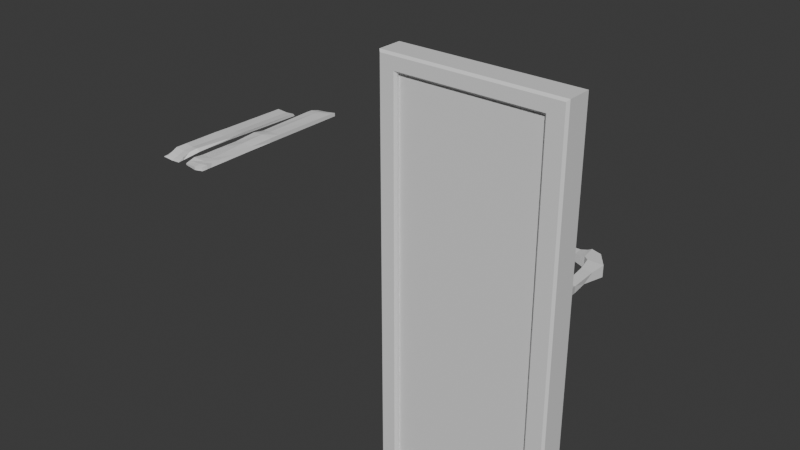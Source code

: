 # Source: SomeStarter.blend  (saved by Blender 5.1.29; exported with 4.5.12 LTS)
import bpy
from mathutils import Matrix  # noqa: F401  (used for matrix-valued properties, if any)

bpy.ops.wm.read_factory_settings(use_empty=True)
scene = bpy.context.scene
scene.name = 'Scene'

# ---- collections
col_collection = bpy.data.collections.new('Collection'); scene.collection.children.link(col_collection)

# ---- materials (node trees are filled in below, after node groups)
mat_material = bpy.data.materials.new('Material')
mat_material.alpha_threshold = 0.0
mat_material.use_backface_culling_lightprobe_volume = False
mat_material.roughness = 0.5
mat_material.line_color = (0.0, 0.0, 0.0, 1.0)

# ---- material node trees
mat_material.use_nodes = True; mat_material.node_tree.nodes.clear()
_N = mat_material.node_tree.nodes; _L = mat_material.node_tree.links
n0 = _N.new('ShaderNodeOutputMaterial'); n0.name = 'Material Output'; n0.location = (200, 100)
n1 = _N.new('ShaderNodeBsdfPrincipled'); n1.name = 'Principled BSDF'; n1.location = (-200, 100)
_L.new(n1.outputs[0], n0.inputs[0])
n0.is_active_output = True

# ---- world
world_world = bpy.data.worlds.new('World'); scene.world = world_world
world_world.use_nodes = True; world_world.node_tree.nodes.clear()
_N = world_world.node_tree.nodes; _L = world_world.node_tree.links
n0 = _N.new('ShaderNodeOutputWorld'); n0.name = 'World Output'; n0.location = (200, 100)
n1 = _N.new('ShaderNodeBackground'); n1.name = 'Background'; n1.location = (-200, 100)
n1.inputs[0].default_value = (0.05088, 0.05088, 0.05088, 1.0)
_L.new(n1.outputs[0], n0.inputs[0])
n0.is_active_output = True
world_world.color = (0.05088, 0.05088, 0.05088)
world_world.sun_shadow_jitter_overblur = 0.0

# ---- meshes
me_cube = bpy.data.meshes.new('Cube')
me_cube.from_pydata([(9.151, 0.5084, 17.86), (9.151, 0.5084, -26.06), (9.151, -0.5084, 17.86), (9.151, -0.5084, -26.06), (-9.151, 0.5084, 17.86), (-9.151, 0.5084, -26.06), (-9.151, -0.5084, 17.86), (-9.151, -0.5084, -26.06), (-7.255, 0.5084, -26.06), (-7.255, -0.5084, 17.86), (-7.255, -0.5084, -26.06), (-7.255, 0.5084, 17.86), (7.082, -0.5084, -26.06), (7.082, 0.5084, 17.86), (7.082, 0.5084, -26.06), (7.082, -0.5084, 17.86), (9.151, 0.5084, 16.14), (-9.151, -0.5084, 16.14), (9.151, -0.5084, 16.14), (-9.151, 0.5084, 16.14), (-7.255, -0.5084, 16.14), (7.082, -0.5084, 16.14), (9.151, 0.5084, -24.0), (9.151, -0.5084, -24.0), (-9.151, 0.5084, -24.0), (-7.255, 0.5084, -24.0), (-7.255, -0.5084, -24.0), (7.082, -0.5084, -24.0), (7.082, 0.5084, -24.0), (-9.151, -0.5084, -24.0), (-9.151, -0.5084, 0.8376), (9.151, 0.5084, 0.8376), (9.151, -0.5084, 0.8376), (-9.151, 0.5084, 0.8376), (-7.255, -0.5084, 0.8376), (7.082, -0.5084, 0.8376), (9.151, 0.5084, -0.8189), (9.151, -0.5084, -0.8189), (-9.151, 0.5084, -0.8189), (-7.255, 0.5084, -0.8189), (-7.255, -0.5084, -0.8189), (7.082, -0.5084, -0.8189), (7.082, 0.5084, -0.8189), (-9.151, -0.5084, -0.8189), (9.151, 0.5084, -10.56), (9.151, -0.5084, -10.56), (-9.151, 0.5084, -10.56), (-7.255, 0.5084, -10.56), (-7.255, -0.5084, -10.56), (7.082, -0.5084, -10.56), (7.082, 0.5084, -10.56), (-9.151, -0.5084, -10.56), (-7.508, 2.007, -25.8), (-7.002, 2.007, -25.8), (-7.255, 1.754, -26.06), (-9.151, 1.754, -26.06), (-8.898, 2.007, -25.8), (8.898, 2.007, -24.26), (8.898, 2.007, -23.75), (9.151, 1.754, -24.0), (9.151, 1.754, -26.06), (8.898, 2.007, -25.8), (-9.151, 1.754, -24.0), (-8.898, 2.007, -23.75), (-8.898, 2.007, -24.25), (7.335, 2.007, 17.61), (6.828, 2.007, 17.61), (7.082, 1.754, 17.86), (8.898, 2.007, 17.61), (9.151, 1.754, 17.86), (6.828, 2.007, -25.8), (7.335, 2.007, -25.8), (7.082, 1.754, -26.06), (-8.898, 2.007, 17.61), (-9.151, 1.754, 17.86), (-7.255, 1.754, 17.86), (-7.002, 2.007, 17.61), (-7.508, 2.007, 17.61), (-7.002, 2.007, -24.25), (-7.508, 2.007, -24.25), (-7.508, 2.007, -23.74), (-7.255, 1.754, -24.0), (6.828, 2.007, -24.26), (7.082, 1.754, -24.0), (7.335, 2.007, -23.75), (7.335, 2.007, -24.26), (9.151, 1.754, 16.14), (8.898, 2.007, 15.88), (8.898, 2.007, 16.39), (-8.898, 2.007, 16.39), (-8.898, 2.007, 15.88), (-9.151, 1.754, 16.14), (-7.508, 2.007, 16.39), (-7.002, 2.007, 16.39), (-7.255, 1.754, 16.14), (-7.508, 2.007, 15.88), (7.335, 2.007, 16.39), (7.335, 2.007, 15.88), (7.082, 1.754, 16.14), (6.828, 2.007, 16.39), (8.898, 2.007, -10.81), (8.898, 2.007, -10.3), (9.151, 1.754, -10.56), (-9.151, 1.754, -10.56), (-8.898, 2.007, -10.3), (-8.898, 2.007, -10.81), (-7.508, 2.007, -10.81), (-7.508, 2.007, -10.3), (-7.255, 1.754, -10.56), (7.335, 2.007, -10.81), (7.082, 1.754, -10.56), (7.335, 2.007, -10.3), (8.898, 2.007, 1.091), (9.151, 1.754, 0.8376), (8.898, 2.007, 0.5844), (-8.898, 2.007, 1.091), (-8.898, 2.007, 0.5844), (-9.151, 1.754, 0.8376), (-7.508, 2.007, 1.091), (-7.255, 1.754, 0.8376), (-7.002, 2.007, 0.5844), (-7.508, 2.007, 0.5844), (7.335, 2.007, 1.091), (7.335, 2.007, 0.5844), (6.828, 2.007, 0.5844), (7.082, 1.754, 0.8376), (8.667, 2.498, -0.3985), (9.151, 1.754, -0.8189), (8.898, 2.007, -1.072), (-8.898, 2.007, -0.5657), (-8.898, 2.007, -1.072), (-9.151, 1.754, -0.8189), (-7.508, 2.007, -0.5657), (-7.002, 2.007, -0.5657), (-7.255, 1.754, -0.8189), (-7.508, 2.007, -1.072), (7.335, 2.007, -0.5657), (7.335, 2.007, -1.072), (7.082, 1.754, -0.8189), (6.828, 2.007, -0.5657), (-6.316, 1.472, -11.44), (-6.316, 1.472, -23.12), (6.142, 1.472, -11.44), (6.142, 1.472, -23.12), (-6.888, 0.5084, 15.77), (-7.255, 0.8754, 16.14), (7.082, 0.8754, 16.14), (6.715, 0.5084, 15.77), (-6.888, 0.5084, 1.205), (-7.255, 0.8754, 0.8376), (7.082, 0.8754, 0.8376), (6.715, 0.5084, 1.205), (-35.1, 18.31, 0.313), (-32.78, 18.69, 0.4405), (-35.27, -1.0, 0.2312), (-32.93, -1.0, 0.3653), (-35.27, 18.69, 0.05189), (-32.78, 18.69, 0.05189), (-35.27, -1.0, 0.05189), (-32.78, -1.0, 0.05189), (8.93, -0.9918, -25.84), (9.151, -0.7713, -26.06), (9.151, -0.7713, -24.0), (8.93, -0.9918, -23.78), (8.93, -0.9918, -24.22), (-8.93, -0.9918, 17.64), (-9.151, -0.7713, 17.86), (-9.151, -0.7713, 16.14), (-8.93, -0.9918, 15.92), (-8.93, -0.9918, 16.36), (-7.035, -0.9918, 17.64), (-7.255, -0.7713, 17.86), (-7.476, -0.9918, 17.64), (6.861, -0.9918, -25.84), (7.082, -0.7713, -26.06), (7.302, -0.9918, -25.84), (6.861, -0.9918, 17.64), (7.302, -0.9918, 17.64), (7.082, -0.7713, 17.86), (-8.93, -0.9918, -25.84), (-9.151, -0.7713, -26.06), (-7.035, -0.9918, -25.84), (-7.476, -0.9918, -25.84), (-7.255, -0.7713, -26.06), (-7.035, -0.9918, -24.22), (-7.255, -0.7713, -24.0), (-7.476, -0.9918, -23.78), (-7.476, -0.9918, -24.22), (8.93, -0.9918, 17.64), (9.151, -0.7713, 17.86), (7.302, -0.9918, -24.22), (7.302, -0.9918, -23.78), (7.082, -0.7713, -24.0), (6.861, -0.9918, -24.22), (-8.93, -0.9918, 1.058), (-9.151, -0.7713, 0.8376), (-8.93, -0.9918, 0.617), (8.93, -0.9918, 16.36), (8.93, -0.9918, 15.92), (9.151, -0.7713, 16.14), (-7.476, -0.9918, 16.36), (-7.476, -0.9918, 15.92), (-7.255, -0.7713, 16.14), (-7.035, -0.9918, 16.36), (6.861, -0.9918, 16.36), (7.082, -0.7713, 16.14), (7.302, -0.9918, 15.92), (7.302, -0.9918, 16.36), (9.151, -0.7713, -10.56), (8.93, -0.9918, -10.34), (8.93, -0.9918, -10.78), (-7.255, -0.7713, -10.56), (-7.476, -0.9918, -10.34), (-7.476, -0.9918, -10.78), (7.302, -0.9918, -10.78), (7.302, -0.9918, -10.34), (7.082, -0.7713, -10.56), (-8.93, -0.9918, -24.22), (-8.93, -0.9918, -23.78), (-9.151, -0.7713, -24.0), (-8.93, -0.9918, -0.5983), (-9.151, -0.7713, -0.8189), (-8.93, -0.9918, -1.039), (8.93, -0.9918, 1.058), (8.93, -0.9918, 0.617), (9.151, -0.7713, 0.8376), (-7.476, -0.9918, 1.058), (-7.476, -0.9918, 0.617), (-7.255, -0.7713, 0.8376), (7.082, -0.7713, 0.8376), (7.302, -0.9918, 0.617), (7.302, -0.9918, 1.058), (8.93, -0.9918, -0.5983), (8.93, -0.9918, -1.039), (9.151, -0.7713, -0.8189), (-7.476, -0.9918, -0.5983), (-7.476, -0.9918, -1.039), (-7.255, -0.7713, -0.8189), (7.082, -0.7713, -0.8189), (7.302, -0.9918, -1.039), (7.302, -0.9918, -0.5983), (-9.151, -0.7713, -10.56), (-8.93, -0.9918, -10.78), (-8.93, -0.9918, -10.34), (-34.11, 18.6, 0.2875), (-34.28, 18.98, 0.04539), (-33.62, -1.286, 0.377), (-33.62, -1.286, 0.04539), (-35.47, 6.051, 0.3199), (-35.47, 6.051, 0.01916), (-33.03, 6.051, 0.3867), (-32.9, 6.051, 0.01916), (-34.14, 5.958, 0.01171), (-34.14, 5.958, 0.5396), (-35.28, 17.9, 0.04984), (-32.79, 17.9, 0.5015), (-34.27, 18.16, 0.04328), (-35.28, 17.52, 0.4823), (-32.79, 17.9, 0.04984), (-34.01, 17.64, 0.5387), (-35.3, 16.83, 0.5042), (-32.8, 16.83, 0.04706), (-34.26, 16.8, 0.5645), (-35.3, 16.83, 0.04706), (-32.8, 16.83, 0.5042), (-34.26, 17.06, 0.04042), (-35.43, 8.699, 0.5426), (-32.88, 8.699, 0.02602), (-34.16, 8.622, 0.6493), (-35.43, 8.699, 0.02602), (-32.88, 8.699, 0.5253), (-34.16, 8.685, 0.01876), (-35.41, 9.996, 0.02937), (-32.87, 9.996, 0.5219), (-34.18, 10.02, 0.02222), (-35.41, 9.996, 0.3321), (-32.87, 9.996, 0.02937), (-34.18, 9.927, 0.5228), (-35.34, 1.339, 0.3908), (-32.82, 1.339, 0.04103), (-33.79, 1.235, 0.4584), (-35.34, 1.339, 0.04103), (-32.99, 1.339, 0.4375), (-33.79, 1.117, 0.03422), (-35.39, 3.287, 0.03199), (-32.98, 3.287, 0.3739), (-33.93, 3.118, 0.02491), (-35.39, 3.287, 0.3793), (-32.86, 3.287, 0.03199), (-33.93, 3.118, 0.4722), (-35.29, -0.5008, 0.3531), (-32.79, -0.316, 0.04871), (-33.67, -0.5833, 0.492), (-35.29, -0.316, 0.04871), (-32.87, -0.316, 0.5026), (-33.67, -0.5833, 0.04212), (-35.3, 0.1465, 0.04657), (-32.96, 0.4463, 0.4096), (-33.7, -0.1081, 0.03991), (-35.3, 0.1465, 0.5202), (-32.8, 0.1465, 0.04657), (-33.7, 0.1442, 0.4826), (-38.65, -0.5777, 0.0429), (-39.1, -0.7822, -0.152), (-39.1, 15.98, 0.152), (-39.1, 16.2, -0.152), (-36.71, -0.7433, 0.0828), (-36.71, -0.8329, -0.152), (-36.71, 15.98, 0.152), (-36.71, 16.2, -0.152), (-38.47, 5.914, 0.6507), (-38.47, 5.914, 0.4095), (-36.02, 5.914, 0.6245), (-36.06, 5.862, 0.4493), (-38.47, 1.815, 0.6692), (-36.06, 1.523, 0.4493), (-38.47, 1.648, 0.3659), (-36.4, 1.472, 0.7557), (-38.61, -0.04015, 0.3033), (-36.56, -0.3097, -0.01847), (-38.96, -0.3212, -0.01955), (-36.55, -0.3212, 0.286), (-38.7, 0.646, 0.2308), (-36.64, 0.646, 0.5394), (-38.7, 0.646, 0.5394), (-36.29, 0.6792, 0.2339), (-38.58, 7.609, 0.344), (-36.13, 7.609, 0.654), (-38.58, 7.837, 0.5404), (-36.17, 7.566, 0.3481), (-37.8, 15.99, 0.07034), (-37.8, 16.2, -0.2336), (-37.59, -0.6681, -0.01696), (-37.8, -0.8099, -0.2336), (-37.15, 5.885, 0.3496), (-37.13, 5.914, 0.5548), (-37.15, 1.58, 0.3297), (-37.34, 1.628, 0.6347), (-37.65, -0.3149, -0.1006), (-37.49, -0.1935, 0.2122), (-37.58, 0.646, 0.4577), (-37.38, 0.6641, 0.1508), (-37.24, 7.713, 0.5208), (-37.26, 7.585, 0.2646), (8.898, 7.092, 0.5844), (7.335, 7.092, 0.5844), (8.898, 7.092, -0.5657), (7.335, 7.092, -0.5657), (8.656, 3.014, -0.3985), (8.656, 3.014, 0.2825), (7.741, 3.03, -0.3985), (7.73, 3.014, 0.2825), (8.539, 4.687, -0.3042), (7.551, 5.705, -0.4065), (8.681, 5.705, 0.4252), (7.551, 5.705, 0.4252), (7.702, 8.679, 0.5844), (7.146, 7.218, 0.5844), (7.702, 8.679, -0.5657), (7.146, 7.218, -0.5657), (6.638, 8.985, 0.5844), (6.834, 7.435, 0.5844), (6.638, 8.985, -0.5657), (6.834, 7.435, -0.5657), (6.344, 8.806, 0.4849), (6.369, 7.517, 0.4821), (6.359, 8.808, -0.4634), (6.384, 7.52, -0.4662), (5.728, 8.651, 0.3692), (5.748, 7.649, 0.367), (5.74, 8.653, -0.3686), (5.76, 7.651, -0.3707), (2.328, 8.585, 0.3136), (2.347, 7.582, 0.3115), (2.34, 8.587, -0.4241), (2.359, 7.584, -0.4263), (1.627, 8.695, 0.3934), (1.651, 7.445, 0.3907), (1.642, 8.697, -0.5262), (1.666, 7.447, -0.5288), (0.6813, 8.676, 0.378), (0.7057, 7.427, 0.3753), (0.6963, 8.678, -0.5416), (0.7207, 7.429, -0.5443), (0.3319, 8.458, 0.2158), (0.348, 7.632, 0.2141), (0.3418, 8.459, -0.392), (0.3579, 7.633, -0.3938)], [], [(11, 4, 6, 9), (17, 6, 4, 19), (14, 1, 3, 12), (16, 0, 2, 18), (5, 8, 10, 7), (13, 11, 9, 15), (0, 13, 15, 2), (8, 14, 12, 10), (35, 21, 20, 34), (31, 16, 18, 32), (30, 17, 19, 33), (7, 29, 24, 5), (1, 22, 23, 3), (292, 290, 154, 246), (256, 254, 156, 245), (43, 30, 33, 38), (36, 31, 32, 37), (41, 35, 34, 40), (47, 39, 42, 50), (49, 41, 40, 48), (44, 36, 37, 45), (51, 43, 38, 46), (29, 51, 46, 24), (22, 44, 45, 23), (27, 49, 48, 26), (25, 47, 140, 141), (52, 53, 54), (57, 58, 59), (62, 63, 64), (65, 66, 67), (70, 71, 72), (75, 76, 77), (78, 79, 80, 81), (82, 83, 84, 85), (86, 87, 88), (89, 90, 91), (92, 93, 94, 95), (96, 97, 98, 99), (100, 101, 102), (103, 104, 105), (106, 107, 108), (109, 110, 111), (112, 113, 114), (115, 116, 117), (118, 119, 120, 121), (122, 123, 124, 125), (126, 127, 128), (129, 130, 131), (132, 133, 134, 135), (136, 137, 138, 139), (54, 55, 56, 52), (59, 60, 61, 57), (64, 56, 55, 62), (67, 69, 68, 65), (72, 54, 53, 70), (74, 75, 77, 73), (78, 53, 52, 79), (75, 67, 66, 76), (60, 72, 71, 61), (85, 71, 70, 82), (69, 86, 88, 68), (73, 89, 91, 74), (76, 93, 92, 77), (65, 96, 99, 66), (93, 99, 98, 94), (89, 92, 95, 90), (96, 88, 87, 97), (102, 59, 58, 100), (105, 63, 62, 103), (108, 81, 80, 106), (109, 84, 83, 110), (84, 58, 57, 85), (63, 80, 79, 64), (81, 83, 82, 78), (86, 113, 112, 87), (90, 115, 117, 91), (94, 119, 118, 95), (97, 122, 125, 98), (122, 112, 114, 123), (115, 118, 121, 116), (119, 125, 124, 120), (113, 127, 126, 114), (116, 129, 131, 117), (120, 133, 132, 121), (123, 136, 139, 124), (133, 139, 138, 134), (129, 132, 135, 130), (136, 126, 128, 137), (127, 102, 101, 128), (130, 104, 103, 131), (134, 108, 107, 135), (137, 111, 110, 138), (111, 101, 100, 109), (104, 107, 106, 105), (14, 8, 54, 72), (53, 78, 82, 70), (8, 5, 55, 54), (56, 64, 79, 52), (5, 24, 62, 55), (22, 1, 60, 59), (71, 85, 57, 61), (44, 22, 59, 102), (84, 109, 100, 58), (1, 14, 72, 60), (63, 105, 106, 80), (24, 46, 103, 62), (11, 13, 67, 75), (93, 76, 66, 99), (13, 0, 69, 67), (96, 65, 68, 88), (0, 16, 86, 69), (89, 73, 77, 92), (19, 4, 74, 91), (4, 11, 75, 74), (25, 28, 83, 81), (47, 25, 81, 108), (28, 50, 110, 83), (122, 97, 87, 112), (16, 31, 113, 86), (115, 90, 95, 118), (33, 19, 91, 117), (36, 44, 102, 127), (111, 137, 128, 101), (104, 130, 135, 107), (46, 38, 131, 103), (39, 47, 108, 134), (50, 42, 138, 110), (354, 352, 346, 344), (31, 36, 127, 113), (129, 116, 121, 132), (38, 33, 117, 131), (133, 120, 124, 139), (42, 39, 134, 138), (141, 140, 142, 143), (50, 28, 143, 142), (28, 25, 141, 143), (47, 50, 142, 140), (145, 146, 147, 144), (144, 148, 149, 145), (146, 150, 151, 147), (148, 151, 150, 149), (146, 145, 94, 98), (148, 144, 147, 151), (145, 149, 119, 94), (150, 146, 98, 125), (149, 150, 125, 119), (290, 293, 158, 154), (291, 294, 155, 159), (246, 154, 158, 247), (245, 156, 152, 244), (162, 163, 164), (167, 168, 169), (170, 171, 172), (173, 174, 175), (176, 177, 178), (181, 182, 183), (184, 185, 186, 187), (190, 191, 192, 193), (194, 195, 196), (197, 198, 199), (200, 201, 202, 203), (204, 205, 206, 207), (208, 209, 210), (211, 212, 213), (214, 215, 216), (217, 218, 219), (220, 221, 222), (223, 224, 225), (226, 227, 228), (229, 230, 231), (232, 233, 234), (235, 236, 237), (238, 239, 240), (241, 242, 243), (183, 174, 173, 181), (187, 182, 181, 184), (178, 171, 170, 176), (171, 166, 165, 172), (174, 161, 160, 175), (180, 183, 182, 179), (164, 160, 161, 162), (169, 165, 166, 167), (189, 178, 177, 188), (193, 173, 175, 190), (194, 168, 167, 195), (188, 197, 199, 189), (172, 200, 203, 170), (176, 204, 207, 177), (197, 207, 206, 198), (204, 203, 202, 205), (200, 169, 168, 201), (210, 163, 162, 208), (213, 186, 185, 211), (216, 192, 191, 214), (179, 217, 219, 180), (186, 218, 217, 187), (192, 185, 184, 193), (163, 191, 190, 164), (220, 196, 195, 221), (198, 223, 225, 199), (201, 226, 228, 202), (205, 229, 231, 206), (226, 194, 196, 227), (223, 231, 230, 224), (224, 232, 234, 225), (227, 235, 237, 228), (229, 238, 240, 230), (243, 222, 221, 241), (232, 240, 239, 233), (235, 220, 222, 236), (233, 209, 208, 234), (236, 212, 211, 237), (238, 216, 215, 239), (218, 242, 241, 219), (212, 243, 242, 213), (209, 215, 214, 210), (3, 23, 162, 161), (12, 3, 161, 174), (160, 164, 190, 175), (163, 210, 214, 191), (23, 45, 208, 162), (200, 172, 165, 169), (9, 6, 166, 171), (6, 17, 167, 166), (226, 201, 168, 194), (17, 30, 195, 167), (204, 176, 170, 203), (15, 9, 171, 178), (173, 193, 184, 181), (10, 12, 174, 183), (2, 15, 178, 189), (197, 188, 177, 207), (182, 187, 217, 179), (29, 7, 180, 219), (7, 10, 183, 180), (26, 48, 211, 185), (186, 213, 242, 218), (27, 26, 185, 192), (18, 2, 189, 199), (49, 27, 192, 216), (30, 43, 221, 195), (235, 227, 196, 220), (223, 198, 206, 231), (32, 18, 199, 225), (34, 20, 202, 228), (20, 21, 205, 202), (21, 35, 229, 205), (45, 37, 234, 208), (209, 233, 239, 215), (212, 236, 222, 243), (48, 40, 237, 211), (41, 49, 216, 238), (51, 29, 219, 241), (43, 51, 241, 221), (232, 224, 230, 240), (37, 32, 225, 234), (40, 34, 228, 237), (35, 41, 238, 229), (157, 245, 244, 153), (155, 246, 247, 159), (258, 256, 245, 157), (294, 292, 246, 155), (270, 268, 253, 250), (288, 286, 252, 251), (267, 270, 250, 251), (266, 269, 249, 248), (286, 284, 249, 252), (268, 266, 248, 253), (244, 152, 257, 259), (152, 156, 254, 257), (157, 153, 255, 258), (153, 244, 259, 255), (261, 265, 256, 258), (265, 263, 254, 256), (274, 272, 263, 265), (276, 274, 265, 261), (259, 257, 260, 262), (257, 254, 263, 260), (258, 255, 264, 261), (255, 259, 262, 264), (251, 252, 271, 267), (252, 249, 269, 271), (277, 275, 266, 268), (275, 272, 269, 266), (276, 273, 270, 267), (273, 277, 268, 270), (264, 262, 277, 273), (261, 264, 273, 276), (260, 263, 272, 275), (262, 260, 275, 277), (267, 271, 274, 276), (271, 269, 272, 274), (298, 296, 281, 283), (300, 298, 283, 279), (285, 289, 280, 282), (288, 285, 282, 279), (287, 284, 281, 278), (289, 287, 278, 280), (253, 248, 287, 289), (248, 249, 284, 287), (251, 250, 285, 288), (250, 253, 289, 285), (283, 281, 284, 286), (279, 283, 286, 288), (159, 247, 295, 291), (247, 158, 293, 295), (297, 301, 292, 294), (300, 297, 294, 291), (299, 296, 293, 290), (301, 299, 290, 292), (280, 278, 299, 301), (278, 281, 296, 299), (279, 282, 297, 300), (282, 280, 301, 297), (291, 295, 298, 300), (295, 293, 296, 298), (328, 326, 305, 304), (330, 331, 309, 308), (321, 319, 307, 306), (332, 333, 303, 302), (339, 321, 306, 332), (338, 320, 303, 333), (343, 326, 311, 334), (342, 327, 312, 335), (327, 329, 313, 312), (314, 316, 311, 310), (324, 322, 316, 314), (334, 311, 316, 336), (335, 312, 317, 337), (312, 313, 315, 317), (302, 303, 320, 318), (341, 322, 320, 338), (340, 323, 321, 339), (323, 325, 319, 321), (317, 315, 325, 323), (337, 317, 323, 340), (336, 316, 322, 341), (318, 320, 322, 324), (308, 309, 329, 327), (330, 308, 327, 342), (331, 305, 326, 343), (310, 311, 326, 328), (309, 331, 343, 329), (304, 330, 342, 328), (315, 336, 341, 325), (314, 337, 340, 324), (324, 340, 339, 318), (325, 341, 338, 319), (310, 335, 337, 314), (313, 334, 336, 315), (328, 342, 335, 310), (329, 343, 334, 313), (319, 338, 333, 307), (318, 339, 332, 302), (306, 307, 333, 332), (304, 305, 331, 330), (347, 345, 357, 359), (352, 353, 347, 346), (355, 354, 344, 345), (353, 355, 345, 347), (136, 123, 351, 350), (123, 114, 349, 351), (126, 136, 350, 348), (114, 126, 348, 349), (350, 351, 355, 353), (351, 349, 354, 355), (348, 350, 353, 352), (349, 348, 352, 354), (357, 356, 360, 361), (345, 344, 356, 357), (346, 347, 359, 358), (344, 346, 358, 356), (362, 363, 367, 366), (358, 359, 363, 362), (356, 358, 362, 360), (359, 357, 361, 363), (367, 365, 369, 371), (360, 362, 366, 364), (363, 361, 365, 367), (361, 360, 364, 365), (370, 371, 375, 374), (365, 364, 368, 369), (366, 367, 371, 370), (364, 366, 370, 368), (372, 374, 378, 376), (368, 370, 374, 372), (371, 369, 373, 375), (369, 368, 372, 373), (379, 377, 381, 383), (375, 373, 377, 379), (373, 372, 376, 377), (374, 375, 379, 378), (382, 383, 387, 386), (377, 376, 380, 381), (378, 379, 383, 382), (376, 378, 382, 380), (387, 385, 384, 386), (380, 382, 386, 384), (383, 381, 385, 387), (381, 380, 384, 385)])
_uv = me_cube.uv_layers.new(name='UVMap')
_uv.uv.foreach_set('vector', [0.8625, 0.5, 0.875, 0.5, 0.875, 0.75, 0.8625, 0.75, 0.6129, 0.0, 0.625, 0.0, 0.625, 0.25, 0.6129, 0.25, 0.3631, 0.5, 0.375, 0.5, 0.375, 0.75, 0.3631, 0.75, 0.6129, 0.5, 0.625, 0.5, 0.625, 0.75, 0.6129, 0.75, 0.125, 0.5, 0.1375, 0.5, 0.1375, 0.75, 0.125, 0.75, 0.6369, 0.5, 0.8625, 0.5, 0.8625, 0.75, 0.6369, 0.75, 0.625, 0.5, 0.6369, 0.5, 0.6369, 0.75, 0.625, 0.75, 0.1375, 0.5, 0.3631, 0.5, 0.3631, 0.75, 0.1375, 0.75, 0.5234, 0.7619, 0.6129, 0.7619, 0.6129, 0.9875, 0.5234, 0.9875, 0.5234, 0.5, 0.6129, 0.5, 0.6129, 0.75, 0.5234, 0.75, 0.5234, 0.0, 0.6129, 0.0, 0.6129, 0.25, 0.5234, 0.25, 0.375, 0.0, 0.3864, 0.0, 0.3864, 0.25, 0.375, 0.25, 0.375, 0.5, 0.3864, 0.5, 0.3864, 0.75, 0.375, 0.75, 0.5251, 0.2413, 0.625, 0.2413, 0.625, 0.25, 0.5251, 0.25, 0.5251, 0.4899, 0.625, 0.4899, 0.625, 0.5, 0.5251, 0.5, 0.5116, 0.0, 0.5234, 0.0, 0.5234, 0.25, 0.5116, 0.25, 0.5116, 0.5, 0.5234, 0.5, 0.5234, 0.75, 0.5116, 0.75, 0.5116, 0.7619, 0.5234, 0.7619, 0.5234, 0.9875, 0.5116, 0.9875, 0.4237, 0.2625, 0.5116, 0.2625, 0.5116, 0.4881, 0.4237, 0.4881, 0.4237, 0.7619, 0.5116, 0.7619, 0.5116, 0.9875, 0.4237, 0.9875, 0.4237, 0.5, 0.5116, 0.5, 0.5116, 0.75, 0.4237, 0.75, 0.4237, 0.0, 0.5116, 0.0, 0.5116, 0.25, 0.4237, 0.25, 0.3864, 0.0, 0.4237, 0.0, 0.4237, 0.25, 0.3864, 0.25, 0.3864, 0.5, 0.4237, 0.5, 0.4237, 0.75, 0.3864, 0.75, 0.3864, 0.7619, 0.4237, 0.7619, 0.4237, 0.9875, 0.3864, 0.9875, 0.3864, 0.2625, 0.4237, 0.2625, 0.4237, 0.2625, 0.3864, 0.2625, 0.3764, 0.2608, 0.3764, 0.2655, 0.375, 0.2625, 0.385, 0.4985, 0.3871, 0.4985, 0.3864, 0.5, 0.3864, 0.25, 0.3871, 0.2517, 0.385, 0.2517, 0.6232, 0.4892, 0.6232, 0.4841, 0.625, 0.4881, 0.3764, 0.4851, 0.3764, 0.4896, 0.375, 0.4881, 0.625, 0.2625, 0.6232, 0.2655, 0.6232, 0.2608, 0.385, 0.2665, 0.385, 0.2608, 0.3871, 0.2608, 0.3864, 0.2625, 0.385, 0.4841, 0.3864, 0.4881, 0.3871, 0.4896, 0.385, 0.4896, 0.6129, 0.5, 0.6115, 0.4985, 0.6147, 0.4985, 0.6147, 0.2517, 0.6115, 0.2517, 0.6129, 0.25, 0.6147, 0.2608, 0.6147, 0.2665, 0.6129, 0.2625, 0.6115, 0.2608, 0.6147, 0.4896, 0.6115, 0.4896, 0.6129, 0.4881, 0.6147, 0.4841, 0.423, 0.4985, 0.4259, 0.4985, 0.4237, 0.5, 0.4237, 0.25, 0.4259, 0.2517, 0.423, 0.2517, 0.423, 0.2608, 0.4259, 0.2608, 0.4237, 0.2625, 0.423, 0.4896, 0.4237, 0.4881, 0.4259, 0.4896, 0.5249, 0.4985, 0.5234, 0.5, 0.5216, 0.4985, 0.5249, 0.2517, 0.5216, 0.2517, 0.5234, 0.25, 0.5249, 0.2608, 0.5234, 0.2625, 0.5216, 0.2665, 0.5216, 0.2608, 0.5249, 0.4896, 0.5216, 0.4896, 0.5216, 0.4841, 0.5234, 0.4881, 0.5134, 0.4985, 0.5116, 0.5, 0.5094, 0.4985, 0.5134, 0.2517, 0.5094, 0.2517, 0.5116, 0.25, 0.5134, 0.2608, 0.5134, 0.2665, 0.5116, 0.2625, 0.5094, 0.2608, 0.5134, 0.4896, 0.5094, 0.4896, 0.5116, 0.4881, 0.5134, 0.4841, 0.375, 0.2625, 0.375, 0.25, 0.3764, 0.2517, 0.3764, 0.2608, 0.3864, 0.5, 0.375, 0.5, 0.3764, 0.4985, 0.385, 0.4985, 0.385, 0.2517, 0.3764, 0.2517, 0.375, 0.25, 0.3864, 0.25, 0.625, 0.4881, 0.625, 0.5, 0.6232, 0.4985, 0.6232, 0.4892, 0.375, 0.4881, 0.375, 0.2625, 0.3764, 0.2655, 0.3764, 0.4851, 0.625, 0.25, 0.625, 0.2625, 0.6232, 0.2608, 0.6232, 0.2517, 0.385, 0.2665, 0.3764, 0.2655, 0.3764, 0.2608, 0.385, 0.2608, 0.625, 0.2625, 0.625, 0.4881, 0.6232, 0.4841, 0.6232, 0.2655, 0.375, 0.5, 0.375, 0.4881, 0.3764, 0.4896, 0.3764, 0.4985, 0.385, 0.4896, 0.3764, 0.4896, 0.3764, 0.4851, 0.385, 0.4841, 0.625, 0.5, 0.6129, 0.5, 0.6147, 0.4985, 0.6232, 0.4985, 0.6232, 0.2517, 0.6147, 0.2517, 0.6129, 0.25, 0.625, 0.25, 0.6232, 0.2655, 0.6147, 0.2665, 0.6147, 0.2608, 0.6232, 0.2608, 0.6232, 0.4892, 0.6147, 0.4896, 0.6147, 0.4841, 0.6232, 0.4841, 0.6147, 0.2665, 0.6147, 0.4841, 0.6129, 0.4881, 0.6129, 0.2625, 0.6147, 0.2517, 0.6147, 0.2608, 0.6115, 0.2608, 0.6115, 0.2517, 0.6147, 0.4896, 0.6147, 0.4985, 0.6115, 0.4985, 0.6115, 0.4896, 0.4237, 0.5, 0.3864, 0.5, 0.3871, 0.4985, 0.423, 0.4985, 0.423, 0.2517, 0.3871, 0.2517, 0.3864, 0.25, 0.4237, 0.25, 0.4237, 0.2625, 0.3864, 0.2625, 0.3871, 0.2608, 0.423, 0.2608, 0.423, 0.4896, 0.3871, 0.4896, 0.3864, 0.4881, 0.4237, 0.4881, 0.3871, 0.4896, 0.3871, 0.4985, 0.385, 0.4985, 0.385, 0.4896, 0.3871, 0.2517, 0.3871, 0.2608, 0.385, 0.2608, 0.385, 0.2517, 0.3864, 0.2625, 0.3864, 0.4881, 0.385, 0.4841, 0.385, 0.2665, 0.6129, 0.5, 0.5234, 0.5, 0.5249, 0.4985, 0.6115, 0.4985, 0.6115, 0.2517, 0.5249, 0.2517, 0.5234, 0.25, 0.6129, 0.25, 0.6129, 0.2625, 0.5234, 0.2625, 0.5249, 0.2608, 0.6115, 0.2608, 0.6115, 0.4896, 0.5249, 0.4896, 0.5234, 0.4881, 0.6129, 0.4881, 0.5249, 0.4896, 0.5249, 0.4985, 0.5216, 0.4985, 0.5216, 0.4896, 0.5249, 0.2517, 0.5249, 0.2608, 0.5216, 0.2608, 0.5216, 0.2517, 0.5234, 0.2625, 0.5234, 0.4881, 0.5216, 0.4841, 0.5216, 0.2665, 0.5234, 0.5, 0.5116, 0.5, 0.5134, 0.4985, 0.5216, 0.4985, 0.5216, 0.2517, 0.5134, 0.2517, 0.5116, 0.25, 0.5234, 0.25, 0.5216, 0.2665, 0.5134, 0.2665, 0.5134, 0.2608, 0.5216, 0.2608, 0.5216, 0.4896, 0.5134, 0.4896, 0.5134, 0.4841, 0.5216, 0.4841, 0.5134, 0.2665, 0.5134, 0.4841, 0.5116, 0.4881, 0.5116, 0.2625, 0.5134, 0.2517, 0.5134, 0.2608, 0.5094, 0.2608, 0.5094, 0.2517, 0.5134, 0.4896, 0.5134, 0.4985, 0.5094, 0.4985, 0.5094, 0.4896, 0.5116, 0.5, 0.4237, 0.5, 0.4259, 0.4985, 0.5094, 0.4985, 0.5094, 0.2517, 0.4259, 0.2517, 0.4237, 0.25, 0.5116, 0.25, 0.5116, 0.2625, 0.4237, 0.2625, 0.4259, 0.2608, 0.5094, 0.2608, 0.5094, 0.4896, 0.4259, 0.4896, 0.4237, 0.4881, 0.5116, 0.4881, 0.4259, 0.4896, 0.4259, 0.4985, 0.423, 0.4985, 0.423, 0.4896, 0.4259, 0.2517, 0.4259, 0.2608, 0.423, 0.2608, 0.423, 0.2517, 0.3631, 0.5, 0.1375, 0.5, 0.1375, 0.5, 0.3631, 0.5, 0.3764, 0.2655, 0.385, 0.2665, 0.385, 0.4841, 0.3764, 0.4851, 0.1375, 0.5, 0.125, 0.5, 0.125, 0.5, 0.1375, 0.5, 0.3764, 0.2517, 0.385, 0.2517, 0.385, 0.2608, 0.3764, 0.2608, 0.375, 0.25, 0.3864, 0.25, 0.3864, 0.25, 0.375, 0.25, 0.3864, 0.5, 0.375, 0.5, 0.375, 0.5, 0.3864, 0.5, 0.3764, 0.4896, 0.385, 0.4896, 0.385, 0.4985, 0.3764, 0.4985, 0.4237, 0.5, 0.3864, 0.5, 0.3864, 0.5, 0.4237, 0.5, 0.3871, 0.4896, 0.423, 0.4896, 0.423, 0.4985, 0.3871, 0.4985, 0.375, 0.5, 0.3631, 0.5, 0.3631, 0.5, 0.375, 0.5, 0.3871, 0.2517, 0.423, 0.2517, 0.423, 0.2608, 0.3871, 0.2608, 0.3864, 0.25, 0.4237, 0.25, 0.4237, 0.25, 0.3864, 0.25, 0.8625, 0.5, 0.6369, 0.5, 0.6369, 0.5, 0.8625, 0.5, 0.6147, 0.2665, 0.6232, 0.2655, 0.6232, 0.4841, 0.6147, 0.4841, 0.6369, 0.5, 0.625, 0.5, 0.625, 0.5, 0.6369, 0.5, 0.6147, 0.4896, 0.6232, 0.4892, 0.6232, 0.4985, 0.6147, 0.4985, 0.625, 0.5, 0.6129, 0.5, 0.6129, 0.5, 0.625, 0.5, 0.6147, 0.2517, 0.6232, 0.2517, 0.6232, 0.2608, 0.6147, 0.2608, 0.6129, 0.25, 0.625, 0.25, 0.625, 0.25, 0.6129, 0.25, 0.875, 0.5, 0.8625, 0.5, 0.8625, 0.5, 0.875, 0.5, 0.3864, 0.2625, 0.3864, 0.4881, 0.3864, 0.4881, 0.3864, 0.2625, 0.4237, 0.2625, 0.3864, 0.2625, 0.3864, 0.2625, 0.4237, 0.2625, 0.3864, 0.4881, 0.4237, 0.4881, 0.4237, 0.4881, 0.3864, 0.4881, 0.5249, 0.4896, 0.6115, 0.4896, 0.6115, 0.4985, 0.5249, 0.4985, 0.6129, 0.5, 0.5234, 0.5, 0.5234, 0.5, 0.6129, 0.5, 0.5249, 0.2517, 0.6115, 0.2517, 0.6115, 0.2608, 0.5249, 0.2608, 0.5234, 0.25, 0.6129, 0.25, 0.6129, 0.25, 0.5234, 0.25, 0.5116, 0.5, 0.4237, 0.5, 0.4237, 0.5, 0.5116, 0.5, 0.4259, 0.4896, 0.5094, 0.4896, 0.5094, 0.4985, 0.4259, 0.4985, 0.4259, 0.2517, 0.5094, 0.2517, 0.5094, 0.2608, 0.4259, 0.2608, 0.4237, 0.25, 0.5116, 0.25, 0.5116, 0.25, 0.4237, 0.25, 0.5116, 0.2625, 0.4237, 0.2625, 0.4237, 0.2625, 0.5116, 0.2625, 0.4237, 0.4881, 0.5116, 0.4881, 0.5116, 0.4881, 0.4237, 0.4881, 0.5216, 0.4985, 0.5134, 0.4985, 0.5134, 0.4985, 0.5216, 0.4985, 0.5234, 0.5, 0.5116, 0.5, 0.5116, 0.5, 0.5234, 0.5, 0.5134, 0.2517, 0.5216, 0.2517, 0.5216, 0.2608, 0.5134, 0.2608, 0.5116, 0.25, 0.5234, 0.25, 0.5234, 0.25, 0.5116, 0.25, 0.5134, 0.2665, 0.5216, 0.2665, 0.5216, 0.4841, 0.5134, 0.4841, 0.5116, 0.4881, 0.5116, 0.2625, 0.5116, 0.2625, 0.5116, 0.4881, 0.3864, 0.2625, 0.4237, 0.2625, 0.4237, 0.4881, 0.3864, 0.4881, 0.4237, 0.4881, 0.3864, 0.4881, 0.3864, 0.4881, 0.4237, 0.4881, 0.3864, 0.4881, 0.3864, 0.2625, 0.3864, 0.2625, 0.3864, 0.4881, 0.4237, 0.2625, 0.4237, 0.4881, 0.4237, 0.4881, 0.4237, 0.2625, 0.6129, 0.2625, 0.6129, 0.4881, 0.6108, 0.4823, 0.6108, 0.2683, 0.6108, 0.2683, 0.5255, 0.2683, 0.5234, 0.2625, 0.6129, 0.2625, 0.6129, 0.4881, 0.5234, 0.4881, 0.5255, 0.4823, 0.6108, 0.4823, 0.5255, 0.2683, 0.5255, 0.4823, 0.5234, 0.4881, 0.5234, 0.2625, 0.6129, 0.4881, 0.6129, 0.2625, 0.6129, 0.2625, 0.6129, 0.4881, 0.5255, 0.2683, 0.6108, 0.2683, 0.6108, 0.4823, 0.5255, 0.4823, 0.6129, 0.2625, 0.5234, 0.2625, 0.5234, 0.2625, 0.6129, 0.2625, 0.5234, 0.4881, 0.6129, 0.4881, 0.6129, 0.4881, 0.5234, 0.4881, 0.5234, 0.2625, 0.5234, 0.4881, 0.5234, 0.4881, 0.5234, 0.2625, 0.3938, 0.5087, 0.6337, 0.2587, 0.625, 0.25, 0.375, 0.5, 0.375, 0.9913, 0.625, 0.9913, 0.625, 1.0, 0.375, 1.0, 0.2751, 0.5, 0.375, 0.5, 0.375, 0.75, 0.2751, 0.75, 0.7751, 0.5, 0.875, 0.5, 0.875, 0.75, 0.7751, 0.75, 0.3864, 0.75, 0.3871, 0.7513, 0.3852, 0.7513, 0.6129, 1.0, 0.6117, 0.9985, 0.6141, 0.9985, 0.6235, 0.9849, 0.625, 0.9875, 0.6235, 0.989, 0.3762, 0.7653, 0.375, 0.7619, 0.3762, 0.7609, 0.6235, 0.7653, 0.6235, 0.7609, 0.625, 0.7619, 0.3762, 0.9849, 0.3762, 0.989, 0.375, 0.9875, 0.3852, 0.984, 0.3864, 0.9875, 0.3871, 0.989, 0.3852, 0.989, 0.3852, 0.7606, 0.3871, 0.7606, 0.3864, 0.7619, 0.3852, 0.7653, 0.5244, 0.9985, 0.5234, 1.0, 0.5218, 0.9985, 0.6145, 0.7513, 0.6117, 0.7513, 0.6129, 0.75, 0.6145, 0.989, 0.6117, 0.989, 0.6129, 0.9875, 0.6145, 0.984, 0.6145, 0.7653, 0.6129, 0.7619, 0.6117, 0.7606, 0.6145, 0.7606, 0.4237, 0.75, 0.4256, 0.7513, 0.423, 0.7513, 0.4237, 0.9875, 0.4256, 0.989, 0.423, 0.989, 0.423, 0.7606, 0.4256, 0.7606, 0.4237, 0.7619, 0.3852, 0.9985, 0.3869, 0.9985, 0.3864, 1.0, 0.5128, 0.9985, 0.5116, 1.0, 0.5096, 0.9985, 0.5247, 0.7513, 0.5218, 0.7513, 0.5234, 0.75, 0.5247, 0.989, 0.5218, 0.989, 0.5234, 0.9875, 0.5234, 0.7619, 0.5218, 0.7606, 0.5247, 0.7606, 0.5132, 0.7513, 0.5096, 0.7513, 0.5116, 0.75, 0.5132, 0.989, 0.5096, 0.989, 0.5116, 0.9875, 0.5116, 0.7619, 0.5096, 0.7606, 0.5132, 0.7606, 0.4237, 1.0, 0.423, 0.9985, 0.4251, 0.9985, 0.375, 0.9875, 0.375, 0.7619, 0.3762, 0.7653, 0.3762, 0.9849, 0.3852, 0.989, 0.3762, 0.989, 0.3762, 0.9849, 0.3852, 0.984, 0.625, 0.7619, 0.625, 0.9875, 0.6235, 0.9849, 0.6235, 0.7653, 0.625, 0.9875, 0.625, 1.0, 0.6235, 0.9985, 0.6235, 0.989, 0.375, 0.7619, 0.375, 0.75, 0.3762, 0.7513, 0.3762, 0.7609, 0.375, 1.0, 0.375, 0.9875, 0.3762, 0.989, 0.3762, 0.9985, 0.3852, 0.7513, 0.3762, 0.7513, 0.375, 0.75, 0.3864, 0.75, 0.6141, 0.9985, 0.6235, 0.9985, 0.625, 1.0, 0.6129, 1.0, 0.625, 0.75, 0.625, 0.7619, 0.6235, 0.7609, 0.6235, 0.7513, 0.3852, 0.7653, 0.3762, 0.7653, 0.3762, 0.7609, 0.3852, 0.7606, 0.5244, 0.9985, 0.6117, 0.9985, 0.6129, 1.0, 0.5234, 1.0, 0.6235, 0.7513, 0.6145, 0.7513, 0.6129, 0.75, 0.625, 0.75, 0.6235, 0.989, 0.6145, 0.989, 0.6145, 0.984, 0.6235, 0.9849, 0.6235, 0.7653, 0.6145, 0.7653, 0.6145, 0.7606, 0.6235, 0.7609, 0.6145, 0.7513, 0.6145, 0.7606, 0.6117, 0.7606, 0.6117, 0.7513, 0.6145, 0.7653, 0.6145, 0.984, 0.6129, 0.9875, 0.6129, 0.7619, 0.6145, 0.989, 0.6141, 0.9985, 0.6117, 0.9985, 0.6117, 0.989, 0.423, 0.7513, 0.3871, 0.7513, 0.3864, 0.75, 0.4237, 0.75, 0.423, 0.989, 0.3871, 0.989, 0.3864, 0.9875, 0.4237, 0.9875, 0.4237, 0.7619, 0.3864, 0.7619, 0.3871, 0.7606, 0.423, 0.7606, 0.3762, 0.9985, 0.3852, 0.9985, 0.3864, 1.0, 0.375, 1.0, 0.3871, 0.989, 0.3869, 0.9985, 0.3852, 0.9985, 0.3852, 0.989, 0.3864, 0.7619, 0.3864, 0.9875, 0.3852, 0.984, 0.3852, 0.7653, 0.3871, 0.7513, 0.3871, 0.7606, 0.3852, 0.7606, 0.3852, 0.7513, 0.5128, 0.9985, 0.5218, 0.9985, 0.5234, 1.0, 0.5116, 1.0, 0.6117, 0.7513, 0.5247, 0.7513, 0.5234, 0.75, 0.6129, 0.75, 0.6117, 0.989, 0.5247, 0.989, 0.5234, 0.9875, 0.6129, 0.9875, 0.6129, 0.7619, 0.5234, 0.7619, 0.5247, 0.7606, 0.6117, 0.7606, 0.5247, 0.989, 0.5244, 0.9985, 0.5218, 0.9985, 0.5218, 0.989, 0.5247, 0.7513, 0.5247, 0.7606, 0.5218, 0.7606, 0.5218, 0.7513, 0.5218, 0.7513, 0.5132, 0.7513, 0.5116, 0.75, 0.5234, 0.75, 0.5218, 0.989, 0.5132, 0.989, 0.5116, 0.9875, 0.5234, 0.9875, 0.5234, 0.7619, 0.5116, 0.7619, 0.5132, 0.7606, 0.5218, 0.7606, 0.4251, 0.9985, 0.5096, 0.9985, 0.5116, 1.0, 0.4237, 1.0, 0.5132, 0.7513, 0.5132, 0.7606, 0.5096, 0.7606, 0.5096, 0.7513, 0.5132, 0.989, 0.5128, 0.9985, 0.5096, 0.9985, 0.5096, 0.989, 0.5096, 0.7513, 0.4256, 0.7513, 0.4237, 0.75, 0.5116, 0.75, 0.5096, 0.989, 0.4256, 0.989, 0.4237, 0.9875, 0.5116, 0.9875, 0.5116, 0.7619, 0.4237, 0.7619, 0.4256, 0.7606, 0.5096, 0.7606, 0.3869, 0.9985, 0.423, 0.9985, 0.4237, 1.0, 0.3864, 1.0, 0.4256, 0.989, 0.4251, 0.9985, 0.423, 0.9985, 0.423, 0.989, 0.4256, 0.7513, 0.4256, 0.7606, 0.423, 0.7606, 0.423, 0.7513, 0.375, 0.75, 0.3864, 0.75, 0.3864, 0.75, 0.375, 0.75, 0.3631, 0.75, 0.375, 0.75, 0.375, 0.75, 0.3631, 0.75, 0.3762, 0.7513, 0.3852, 0.7513, 0.3852, 0.7606, 0.3762, 0.7609, 0.3871, 0.7513, 0.423, 0.7513, 0.423, 0.7606, 0.3871, 0.7606, 0.3864, 0.75, 0.4237, 0.75, 0.4237, 0.75, 0.3864, 0.75, 0.6145, 0.989, 0.6235, 0.989, 0.6235, 0.9985, 0.6141, 0.9985, 0.8625, 0.75, 0.875, 0.75, 0.875, 0.75, 0.8625, 0.75, 0.625, 0.0, 0.6129, 0.0, 0.6129, 0.0, 0.625, 0.0, 0.5247, 0.989, 0.6117, 0.989, 0.6117, 0.9985, 0.5244, 0.9985, 0.6129, 0.0, 0.5234, 0.0, 0.5234, 0.0, 0.6129, 0.0, 0.6145, 0.7653, 0.6235, 0.7653, 0.6235, 0.9849, 0.6145, 0.984, 0.6369, 0.75, 0.8625, 0.75, 0.8625, 0.75, 0.6369, 0.75, 0.3762, 0.7653, 0.3852, 0.7653, 0.3852, 0.984, 0.3762, 0.9849, 0.1375, 0.75, 0.3631, 0.75, 0.3631, 0.75, 0.1375, 0.75, 0.625, 0.75, 0.6369, 0.75, 0.6369, 0.75, 0.625, 0.75, 0.6145, 0.7513, 0.6235, 0.7513, 0.6235, 0.7609, 0.6145, 0.7606, 0.3762, 0.989, 0.3852, 0.989, 0.3852, 0.9985, 0.3762, 0.9985, 0.3864, 0.0, 0.375, 0.0, 0.375, 0.0, 0.3864, 0.0, 0.125, 0.75, 0.1375, 0.75, 0.1375, 0.75, 0.125, 0.75, 0.3864, 0.9875, 0.4237, 0.9875, 0.4237, 0.9875, 0.3864, 0.9875, 0.3871, 0.989, 0.423, 0.989, 0.423, 0.9985, 0.3869, 0.9985, 0.3864, 0.7619, 0.3864, 0.9875, 0.3864, 0.9875, 0.3864, 0.7619, 0.6129, 0.75, 0.625, 0.75, 0.625, 0.75, 0.6129, 0.75, 0.4237, 0.7619, 0.3864, 0.7619, 0.3864, 0.7619, 0.4237, 0.7619, 0.5234, 0.0, 0.5116, 0.0, 0.5116, 0.0, 0.5234, 0.0, 0.5132, 0.989, 0.5218, 0.989, 0.5218, 0.9985, 0.5128, 0.9985, 0.5247, 0.7513, 0.6117, 0.7513, 0.6117, 0.7606, 0.5247, 0.7606, 0.5234, 0.75, 0.6129, 0.75, 0.6129, 0.75, 0.5234, 0.75, 0.5234, 0.9875, 0.6129, 0.9875, 0.6129, 0.9875, 0.5234, 0.9875, 0.6129, 0.9875, 0.6129, 0.7619, 0.6129, 0.7619, 0.6129, 0.9875, 0.6129, 0.7619, 0.5234, 0.7619, 0.5234, 0.7619, 0.6129, 0.7619, 0.4237, 0.75, 0.5116, 0.75, 0.5116, 0.75, 0.4237, 0.75, 0.4256, 0.7513, 0.5096, 0.7513, 0.5096, 0.7606, 0.4256, 0.7606, 0.4256, 0.989, 0.5096, 0.989, 0.5096, 0.9985, 0.4251, 0.9985, 0.4237, 0.9875, 0.5116, 0.9875, 0.5116, 0.9875, 0.4237, 0.9875, 0.5116, 0.7619, 0.4237, 0.7619, 0.4237, 0.7619, 0.5116, 0.7619, 0.4237, 0.0, 0.3864, 0.0, 0.3864, 0.0, 0.4237, 0.0, 0.5116, 0.0, 0.4237, 0.0, 0.4237, 0.0, 0.5116, 0.0, 0.5132, 0.7513, 0.5218, 0.7513, 0.5218, 0.7606, 0.5132, 0.7606, 0.5116, 0.75, 0.5234, 0.75, 0.5234, 0.75, 0.5116, 0.75, 0.5116, 0.9875, 0.5234, 0.9875, 0.5234, 0.9875, 0.5116, 0.9875, 0.5234, 0.7619, 0.5116, 0.7619, 0.5116, 0.7619, 0.5234, 0.7619, 0.625, 0.5, 0.7751, 0.5, 0.7751, 0.75, 0.625, 0.75, 0.125, 0.5, 0.2751, 0.5, 0.2751, 0.75, 0.125, 0.75, 0.375, 0.4899, 0.5251, 0.4899, 0.5251, 0.5, 0.375, 0.5, 0.375, 0.2413, 0.5251, 0.2413, 0.5251, 0.25, 0.375, 0.25, 0.375, 0.1269, 0.5251, 0.1269, 0.5251, 0.1605, 0.375, 0.1605, 0.375, 0.3044, 0.5251, 0.3044, 0.5251, 0.3395, 0.375, 0.3395, 0.375, 0.8769, 0.6239, 0.8769, 0.625, 0.9105, 0.375, 0.9105, 0.6437, 0.6259, 0.7481, 0.3731, 0.7145, 0.3395, 0.5685, 0.5895, 0.5251, 0.3044, 0.625, 0.3044, 0.625, 0.3395, 0.5251, 0.3395, 0.5251, 0.1269, 0.625, 0.1269, 0.625, 0.1605, 0.5251, 0.1605, 0.5251, 0.0, 0.625, 0.0, 0.625, 0.01007, 0.5251, 0.01007, 0.875, 0.75, 0.875, 0.5, 0.8649, 0.4899, 0.8558, 0.7399, 0.375, 0.75, 0.625, 0.75, 0.625, 0.7601, 0.375, 0.7601, 0.375, 0.0, 0.5251, 0.0, 0.5251, 0.01007, 0.375, 0.01007, 0.375, 0.4763, 0.5251, 0.4763, 0.5251, 0.4899, 0.375, 0.4899, 0.5251, 0.4763, 0.625, 0.4763, 0.625, 0.4899, 0.5251, 0.4899, 0.5251, 0.3896, 0.625, 0.3896, 0.625, 0.4763, 0.5251, 0.4763, 0.375, 0.3896, 0.5251, 0.3896, 0.5251, 0.4763, 0.375, 0.4763, 0.5251, 0.01007, 0.625, 0.01007, 0.625, 0.02366, 0.5251, 0.02366, 0.8558, 0.7399, 0.8649, 0.4899, 0.8513, 0.4763, 0.8298, 0.7263, 0.375, 0.7601, 0.625, 0.7601, 0.6206, 0.7737, 0.375, 0.7737, 0.375, 0.01007, 0.5251, 0.01007, 0.5251, 0.02366, 0.375, 0.02366, 0.375, 0.3395, 0.5251, 0.3395, 0.5251, 0.3731, 0.375, 0.3731, 0.5251, 0.3395, 0.625, 0.3395, 0.625, 0.3731, 0.5251, 0.3731, 0.5251, 0.1104, 0.625, 0.1104, 0.625, 0.1269, 0.5251, 0.1269, 0.6734, 0.6419, 0.7646, 0.3896, 0.7481, 0.3731, 0.6437, 0.6259, 0.375, 0.8604, 0.6256, 0.8604, 0.6239, 0.8769, 0.375, 0.8769, 0.375, 0.1104, 0.5251, 0.1104, 0.5251, 0.1269, 0.375, 0.1269, 0.375, 0.02366, 0.5251, 0.02366, 0.5251, 0.1104, 0.375, 0.1104, 0.375, 0.7737, 0.6206, 0.7737, 0.6256, 0.8604, 0.375, 0.8604, 0.8298, 0.7263, 0.8513, 0.4763, 0.7646, 0.3896, 0.6734, 0.6419, 0.5251, 0.02366, 0.625, 0.02366, 0.625, 0.1104, 0.5251, 0.1104, 0.375, 0.3731, 0.5251, 0.3731, 0.5251, 0.3896, 0.375, 0.3896, 0.5251, 0.3731, 0.625, 0.3731, 0.625, 0.3896, 0.5251, 0.3896, 0.5251, 0.2645, 0.625, 0.2645, 0.625, 0.2797, 0.5251, 0.2797, 0.375, 0.2645, 0.5251, 0.2645, 0.5251, 0.2797, 0.375, 0.2797, 0.375, 0.1956, 0.5251, 0.1956, 0.5251, 0.2203, 0.375, 0.2203, 0.375, 0.9456, 0.625, 0.9456, 0.625, 0.9703, 0.375, 0.9703, 0.4926, 0.5544, 0.6763, 0.3052, 0.6547, 0.2797, 0.4392, 0.5297, 0.5251, 0.1956, 0.625, 0.1956, 0.625, 0.2203, 0.5251, 0.2203, 0.5251, 0.1605, 0.625, 0.1605, 0.625, 0.1956, 0.5251, 0.1956, 0.5685, 0.5895, 0.7145, 0.3395, 0.6763, 0.3052, 0.4926, 0.5544, 0.375, 0.9105, 0.625, 0.9105, 0.625, 0.9456, 0.375, 0.9456, 0.375, 0.1605, 0.5251, 0.1605, 0.5251, 0.1956, 0.375, 0.1956, 0.5251, 0.2797, 0.625, 0.2797, 0.625, 0.3044, 0.5251, 0.3044, 0.375, 0.2797, 0.5251, 0.2797, 0.5251, 0.3044, 0.375, 0.3044, 0.375, 0.25, 0.5251, 0.25, 0.5251, 0.2587, 0.375, 0.2587, 0.5251, 0.25, 0.625, 0.25, 0.625, 0.2587, 0.5251, 0.2587, 0.375, 0.2355, 0.5251, 0.2355, 0.5251, 0.2413, 0.375, 0.2413, 0.375, 0.9855, 0.625, 0.9855, 0.625, 0.9913, 0.375, 0.9913, 0.4065, 0.5145, 0.6364, 0.266, 0.6337, 0.2587, 0.3938, 0.5087, 0.5251, 0.2355, 0.625, 0.2355, 0.625, 0.2413, 0.5251, 0.2413, 0.5251, 0.2203, 0.625, 0.2203, 0.625, 0.2355, 0.5251, 0.2355, 0.4392, 0.5297, 0.6547, 0.2797, 0.6364, 0.266, 0.4065, 0.5145, 0.375, 0.9703, 0.625, 0.9703, 0.625, 0.9855, 0.375, 0.9855, 0.375, 0.2203, 0.5251, 0.2203, 0.5251, 0.2355, 0.375, 0.2355, 0.375, 0.2587, 0.5251, 0.2587, 0.5251, 0.2645, 0.375, 0.2645, 0.5251, 0.2587, 0.625, 0.2587, 0.625, 0.2645, 0.5251, 0.2645, 0.3743, 0.1075, 0.625, 0.1075, 0.625, 0.25, 0.375, 0.25, 0.375, 0.3864, 0.625, 0.3864, 0.625, 0.5, 0.375, 0.5, 0.375, 0.7468, 0.625, 0.7468, 0.625, 0.75, 0.375, 0.75, 0.375, 0.8636, 0.625, 0.8636, 0.625, 1.0, 0.375, 1.0, 0.2616, 0.7468, 0.375, 0.7468, 0.375, 0.75, 0.2614, 0.75, 0.7386, 0.7468, 0.875, 0.7468, 0.875, 0.75, 0.7386, 0.75, 0.7386, 0.6425, 0.875, 0.6425, 0.875, 0.6713, 0.7386, 0.6713, 0.2614, 0.6425, 0.375, 0.6425, 0.375, 0.6713, 0.2614, 0.6713, 0.375, 0.6425, 0.625, 0.6425, 0.625, 0.6713, 0.375, 0.6713, 0.375, 0.0142, 0.625, 0.0142, 0.625, 0.0787, 0.375, 0.0787, 0.3749, 0.009111, 0.6249, 0.009111, 0.625, 0.0142, 0.375, 0.0142, 0.7386, 0.6713, 0.875, 0.6713, 0.875, 0.7358, 0.7386, 0.7358, 0.2614, 0.6713, 0.375, 0.6713, 0.375, 0.7358, 0.2614, 0.7358, 0.375, 0.6713, 0.625, 0.6713, 0.625, 0.7358, 0.375, 0.7358, 0.375, 0.0, 0.625, 0.0, 0.6245, 0.003153, 0.375, 0.003153, 0.7386, 0.7409, 0.875, 0.7409, 0.875, 0.7468, 0.7386, 0.7468, 0.2615, 0.7409, 0.375, 0.7409, 0.375, 0.7468, 0.2616, 0.7468, 0.375, 0.7409, 0.625, 0.7409, 0.625, 0.7468, 0.375, 0.7468, 0.375, 0.7358, 0.625, 0.7358, 0.625, 0.7409, 0.375, 0.7409, 0.2614, 0.7358, 0.375, 0.7358, 0.375, 0.7409, 0.2615, 0.7409, 0.7386, 0.7358, 0.875, 0.7358, 0.875, 0.7409, 0.7386, 0.7409, 0.375, 0.003153, 0.6245, 0.003153, 0.6249, 0.009111, 0.3749, 0.009111, 0.375, 0.5, 0.625, 0.5, 0.625, 0.6425, 0.375, 0.6425, 0.2614, 0.5, 0.375, 0.5, 0.375, 0.6425, 0.2614, 0.6425, 0.7386, 0.5, 0.875, 0.5, 0.875, 0.6425, 0.7386, 0.6425, 0.375, 0.0787, 0.625, 0.0787, 0.625, 0.1075, 0.3743, 0.1075, 0.625, 0.5, 0.7386, 0.5, 0.7386, 0.6425, 0.625, 0.6425, 0.125, 0.5, 0.2614, 0.5, 0.2614, 0.6425, 0.125, 0.6425, 0.625, 0.7358, 0.7386, 0.7358, 0.7386, 0.7409, 0.625, 0.7409, 0.125, 0.7358, 0.2614, 0.7358, 0.2615, 0.7409, 0.1251, 0.7409, 0.1251, 0.7409, 0.2615, 0.7409, 0.2616, 0.7468, 0.1253, 0.7468, 0.625, 0.7409, 0.7386, 0.7409, 0.7386, 0.7468, 0.625, 0.7468, 0.125, 0.6713, 0.2614, 0.6713, 0.2614, 0.7358, 0.125, 0.7358, 0.625, 0.6713, 0.7386, 0.6713, 0.7386, 0.7358, 0.625, 0.7358, 0.125, 0.6425, 0.2614, 0.6425, 0.2614, 0.6713, 0.125, 0.6713, 0.625, 0.6425, 0.7386, 0.6425, 0.7386, 0.6713, 0.625, 0.6713, 0.625, 0.7468, 0.7386, 0.7468, 0.7386, 0.75, 0.625, 0.75, 0.1253, 0.7468, 0.2616, 0.7468, 0.2614, 0.75, 0.125, 0.75, 0.375, 0.75, 0.625, 0.75, 0.625, 0.8636, 0.375, 0.8636, 0.375, 0.25, 0.625, 0.25, 0.625, 0.3864, 0.375, 0.3864, 0.5134, 0.4896, 0.5216, 0.4896, 0.5216, 0.4896, 0.5134, 0.4896, 0.5134, 0.4985, 0.5134, 0.4896, 0.5134, 0.4896, 0.5134, 0.4985, 0.5216, 0.4896, 0.5216, 0.4985, 0.5216, 0.4985, 0.5216, 0.4896, 0.5134, 0.4896, 0.5216, 0.4896, 0.5216, 0.4896, 0.5134, 0.4896, 0.5134, 0.4896, 0.5216, 0.4896, 0.5216, 0.4896, 0.5134, 0.4896, 0.5216, 0.4896, 0.5216, 0.4985, 0.5216, 0.4985, 0.5216, 0.4896, 0.5134, 0.4985, 0.5134, 0.4896, 0.5134, 0.4896, 0.5134, 0.4985, 0.5216, 0.4985, 0.5134, 0.4985, 0.5134, 0.4985, 0.5216, 0.4985, 0.5134, 0.4896, 0.5216, 0.4896, 0.5216, 0.4896, 0.5134, 0.4896, 0.5216, 0.4896, 0.5216, 0.4985, 0.5216, 0.4985, 0.5216, 0.4896, 0.5134, 0.4985, 0.5134, 0.4896, 0.5134, 0.4896, 0.5134, 0.4985, 0.5216, 0.4985, 0.5134, 0.4985, 0.5134, 0.4985, 0.5216, 0.4985, 0.5216, 0.4896, 0.5216, 0.4985, 0.5216, 0.4985, 0.5216, 0.4896, 0.5216, 0.4896, 0.5216, 0.4985, 0.5216, 0.4985, 0.5216, 0.4896, 0.5134, 0.4985, 0.5134, 0.4896, 0.5134, 0.4896, 0.5134, 0.4985, 0.5216, 0.4985, 0.5134, 0.4985, 0.5134, 0.4985, 0.5216, 0.4985, 0.5134, 0.4985, 0.5134, 0.4896, 0.5134, 0.4896, 0.5134, 0.4985, 0.5134, 0.4985, 0.5134, 0.4896, 0.5134, 0.4896, 0.5134, 0.4985, 0.5216, 0.4985, 0.5134, 0.4985, 0.5134, 0.4985, 0.5216, 0.4985, 0.5134, 0.4896, 0.5216, 0.4896, 0.5216, 0.4896, 0.5134, 0.4896, 0.5134, 0.4896, 0.5216, 0.4896, 0.5216, 0.4896, 0.5134, 0.4896, 0.5216, 0.4985, 0.5134, 0.4985, 0.5134, 0.4985, 0.5216, 0.4985, 0.5134, 0.4896, 0.5216, 0.4896, 0.5216, 0.4896, 0.5134, 0.4896, 0.5216, 0.4896, 0.5216, 0.4985, 0.5216, 0.4985, 0.5216, 0.4896, 0.5134, 0.4985, 0.5134, 0.4896, 0.5134, 0.4896, 0.5134, 0.4985, 0.5216, 0.4896, 0.5216, 0.4985, 0.5216, 0.4985, 0.5216, 0.4896, 0.5134, 0.4985, 0.5134, 0.4896, 0.5134, 0.4896, 0.5134, 0.4985, 0.5216, 0.4985, 0.5134, 0.4985, 0.5134, 0.4985, 0.5216, 0.4985, 0.5216, 0.4985, 0.5134, 0.4985, 0.5134, 0.4985, 0.5216, 0.4985, 0.5216, 0.4985, 0.5134, 0.4985, 0.5134, 0.4985, 0.5216, 0.4985, 0.5134, 0.4896, 0.5216, 0.4896, 0.5216, 0.4896, 0.5134, 0.4896, 0.5216, 0.4896, 0.5216, 0.4985, 0.5216, 0.4985, 0.5216, 0.4896, 0.5134, 0.4896, 0.5216, 0.4896, 0.5216, 0.4896, 0.5134, 0.4896, 0.5134, 0.4896, 0.5216, 0.4896, 0.5216, 0.4896, 0.5134, 0.4896, 0.5216, 0.4896, 0.5216, 0.4985, 0.5216, 0.4985, 0.5216, 0.4896, 0.5134, 0.4985, 0.5134, 0.4896, 0.5134, 0.4896, 0.5134, 0.4985, 0.5134, 0.4985, 0.5134, 0.4896, 0.5134, 0.4896, 0.5134, 0.4985, 0.5216, 0.4896, 0.5216, 0.4985, 0.5216, 0.4985, 0.5216, 0.4896, 0.5134, 0.4985, 0.5134, 0.4896, 0.5134, 0.4896, 0.5134, 0.4985, 0.5216, 0.4985, 0.5134, 0.4985, 0.5134, 0.4985, 0.5216, 0.4985, 0.5134, 0.4896, 0.5216, 0.4896, 0.5216, 0.4985, 0.5134, 0.4985, 0.5216, 0.4985, 0.5134, 0.4985, 0.5134, 0.4985, 0.5216, 0.4985, 0.5134, 0.4896, 0.5216, 0.4896, 0.5216, 0.4896, 0.5134, 0.4896, 0.5216, 0.4896, 0.5216, 0.4985, 0.5216, 0.4985, 0.5216, 0.4896])
me_cube.materials.append(mat_material)
me_cube.use_mirror_vertex_groups = False
me_cube.update()

# ---- objects
ob_cube = bpy.data.objects.new('Cube', me_cube)

# ---- transforms, parenting, visibility, modifiers, constraints
ob_cube.location = (0.0, 0.0, 0.0)
ob_cube.lock_rotations_4d = False
ob_cube.empty_display_type = 'ARROWS'
ob_cube.lineart.crease_threshold = 0.0

# ---- collection membership
col_collection.objects.link(ob_cube)

# ---- scene / render settings (as saved in the file)
scene.frame_start = 1; scene.frame_end = 250; scene.frame_set(152)
scene.render.engine = 'BLENDER_EEVEE_NEXT'
scene.render.bake_bias = 0.0
scene.render.bake_samples = 0
scene.cycles.sampling_pattern = 'TABULATED_SOBOL'
scene.eevee.use_volume_custom_range = False
bpy.context.view_layer.update()

# ---- added for rendering (the .blend has no active camera and no usable light): camera, sun
cam_auto = bpy.data.cameras.new('AutoCamera')
cam_auto.lens = 50.0
cam_auto.sensor_width = 36.0
cam_auto.clip_end = 1109.41
ob_auto_camera = bpy.data.objects.new('AutoCamera', cam_auto)
scene.collection.objects.link(ob_auto_camera)
ob_auto_camera.location = (48.2375, -67.0115, 46.4732)
ob_auto_camera.rotation_euler = (1.09748, -7.21219e-08, 0.694738)
scene.camera = ob_auto_camera
light_auto_sun = bpy.data.lights.new('AutoSun', 'SUN')
light_auto_sun.energy = 3.0
light_auto_sun.angle = 0.0523599
ob_auto_sun = bpy.data.objects.new('AutoSun', light_auto_sun)
scene.collection.objects.link(ob_auto_sun)
ob_auto_sun.rotation_euler = (0.872665, 0.174533, 0.523599)
bpy.context.view_layer.update()

